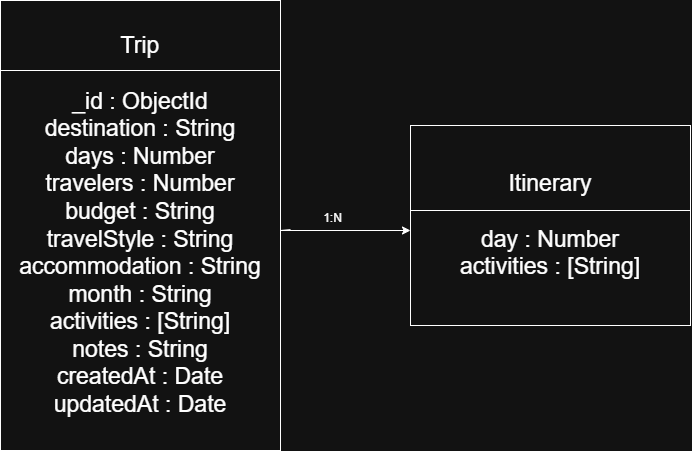

The diagram above was exported from draw.io. Its source (the exported page's mxGraphModel, read from the mxfile embedded in the PNG):
<mxGraphModel dx="1022" dy="564" grid="1" gridSize="10" guides="1" tooltips="1" connect="1" arrows="1" fold="1" page="1" pageScale="1" pageWidth="850" pageHeight="1100" math="0" shadow="0">
  <root>
    <mxCell id="0" />
    <mxCell id="1" parent="0" />
    <mxCell id="SsjDGy10l6beQuDVZvC9-1" parent="1" style="rounded=0;whiteSpace=wrap;html=1;align=center;" value="&lt;div&gt;&lt;font style=&quot;font-size: 23px;&quot;&gt;Trip&lt;/font&gt;&lt;/div&gt;&lt;div&gt;&lt;font style=&quot;font-size: 23px;&quot;&gt;&lt;br&gt;&lt;/font&gt;&lt;/div&gt;&lt;div&gt;&lt;font style=&quot;font-size: 23px;&quot;&gt;_id : ObjectId&lt;/font&gt;&lt;/div&gt;&lt;div&gt;&lt;font style=&quot;font-size: 23px;&quot;&gt;destination : String&lt;/font&gt;&lt;/div&gt;&lt;div&gt;&lt;font style=&quot;font-size: 23px;&quot;&gt;days : Number&lt;/font&gt;&lt;/div&gt;&lt;div&gt;&lt;font style=&quot;font-size: 23px;&quot;&gt;travelers : Number&lt;/font&gt;&lt;/div&gt;&lt;div&gt;&lt;font style=&quot;font-size: 23px;&quot;&gt;budget : String&lt;/font&gt;&lt;/div&gt;&lt;div&gt;&lt;font style=&quot;font-size: 23px;&quot;&gt;travelStyle : String&lt;/font&gt;&lt;/div&gt;&lt;div&gt;&lt;font style=&quot;font-size: 23px;&quot;&gt;accommodation : String&lt;/font&gt;&lt;/div&gt;&lt;div&gt;&lt;font style=&quot;font-size: 23px;&quot;&gt;month : String&lt;/font&gt;&lt;/div&gt;&lt;div&gt;&lt;font style=&quot;font-size: 23px;&quot;&gt;activities : [String]&lt;/font&gt;&lt;/div&gt;&lt;div&gt;&lt;font style=&quot;font-size: 23px;&quot;&gt;notes : String&lt;/font&gt;&lt;/div&gt;&lt;div&gt;&lt;font style=&quot;font-size: 23px;&quot;&gt;createdAt : Date&lt;/font&gt;&lt;/div&gt;&lt;div&gt;&lt;font style=&quot;font-size: 23px;&quot;&gt;updatedAt : Date&lt;/font&gt;&lt;/div&gt;" vertex="1">
      <mxGeometry height="450" width="280" x="80" y="40" as="geometry" />
    </mxCell>
    <mxCell id="SsjDGy10l6beQuDVZvC9-2" parent="1" style="rounded=0;whiteSpace=wrap;html=1;align=center;" value="&lt;div style=&quot;&quot;&gt;&lt;font style=&quot;font-size: 23px;&quot;&gt;Itinerary&lt;/font&gt;&lt;/div&gt;&lt;div style=&quot;&quot;&gt;&lt;font style=&quot;font-size: 23px;&quot;&gt;&lt;br&gt;&lt;/font&gt;&lt;/div&gt;&lt;div style=&quot;&quot;&gt;&lt;font style=&quot;font-size: 23px;&quot;&gt;day : Number&lt;/font&gt;&lt;/div&gt;&lt;div style=&quot;&quot;&gt;&lt;font style=&quot;font-size: 23px;&quot;&gt;activities : [String]&lt;/font&gt;&lt;/div&gt;" vertex="1">
      <mxGeometry height="200" width="280" x="490" y="165" as="geometry" />
    </mxCell>
    <mxCell id="SsjDGy10l6beQuDVZvC9-9" edge="1" parent="1" style="endArrow=none;html=1;rounded=0;startSize=12;endSize=12;" value="">
      <mxGeometry height="50" relative="1" width="50" as="geometry">
        <Array as="points">
          <mxPoint x="80" y="110" />
          <mxPoint x="360" y="110" />
        </Array>
        <mxPoint x="170" y="110" as="sourcePoint" />
        <mxPoint x="240" y="110" as="targetPoint" />
      </mxGeometry>
    </mxCell>
    <mxCell id="SsjDGy10l6beQuDVZvC9-11" edge="1" parent="1" style="endArrow=none;html=1;rounded=0;" value="">
      <mxGeometry height="50" relative="1" width="50" as="geometry">
        <Array as="points">
          <mxPoint x="770" y="250" />
          <mxPoint x="490" y="250" />
        </Array>
        <mxPoint x="590" y="250" as="sourcePoint" />
        <mxPoint x="660" y="250" as="targetPoint" />
      </mxGeometry>
    </mxCell>
    <mxCell id="SsjDGy10l6beQuDVZvC9-13" edge="1" parent="1" source="SsjDGy10l6beQuDVZvC9-14" style="endArrow=classic;html=1;rounded=0;" value="">
      <mxGeometry height="50" relative="1" width="50" as="geometry">
        <Array as="points">
          <mxPoint x="360" y="270" />
        </Array>
        <mxPoint x="490" y="270" as="targetPoint" />
      </mxGeometry>
    </mxCell>
    <mxCell id="SsjDGy10l6beQuDVZvC9-14" parent="1" style="text;html=1;whiteSpace=wrap;strokeColor=none;fillColor=none;align=center;verticalAlign=middle;rounded=0;" value="1:N&lt;div&gt;&lt;br&gt;&lt;/div&gt;" vertex="1">
      <mxGeometry height="30" width="85" x="370" y="250" as="geometry" />
    </mxCell>
  </root>
</mxGraphModel>